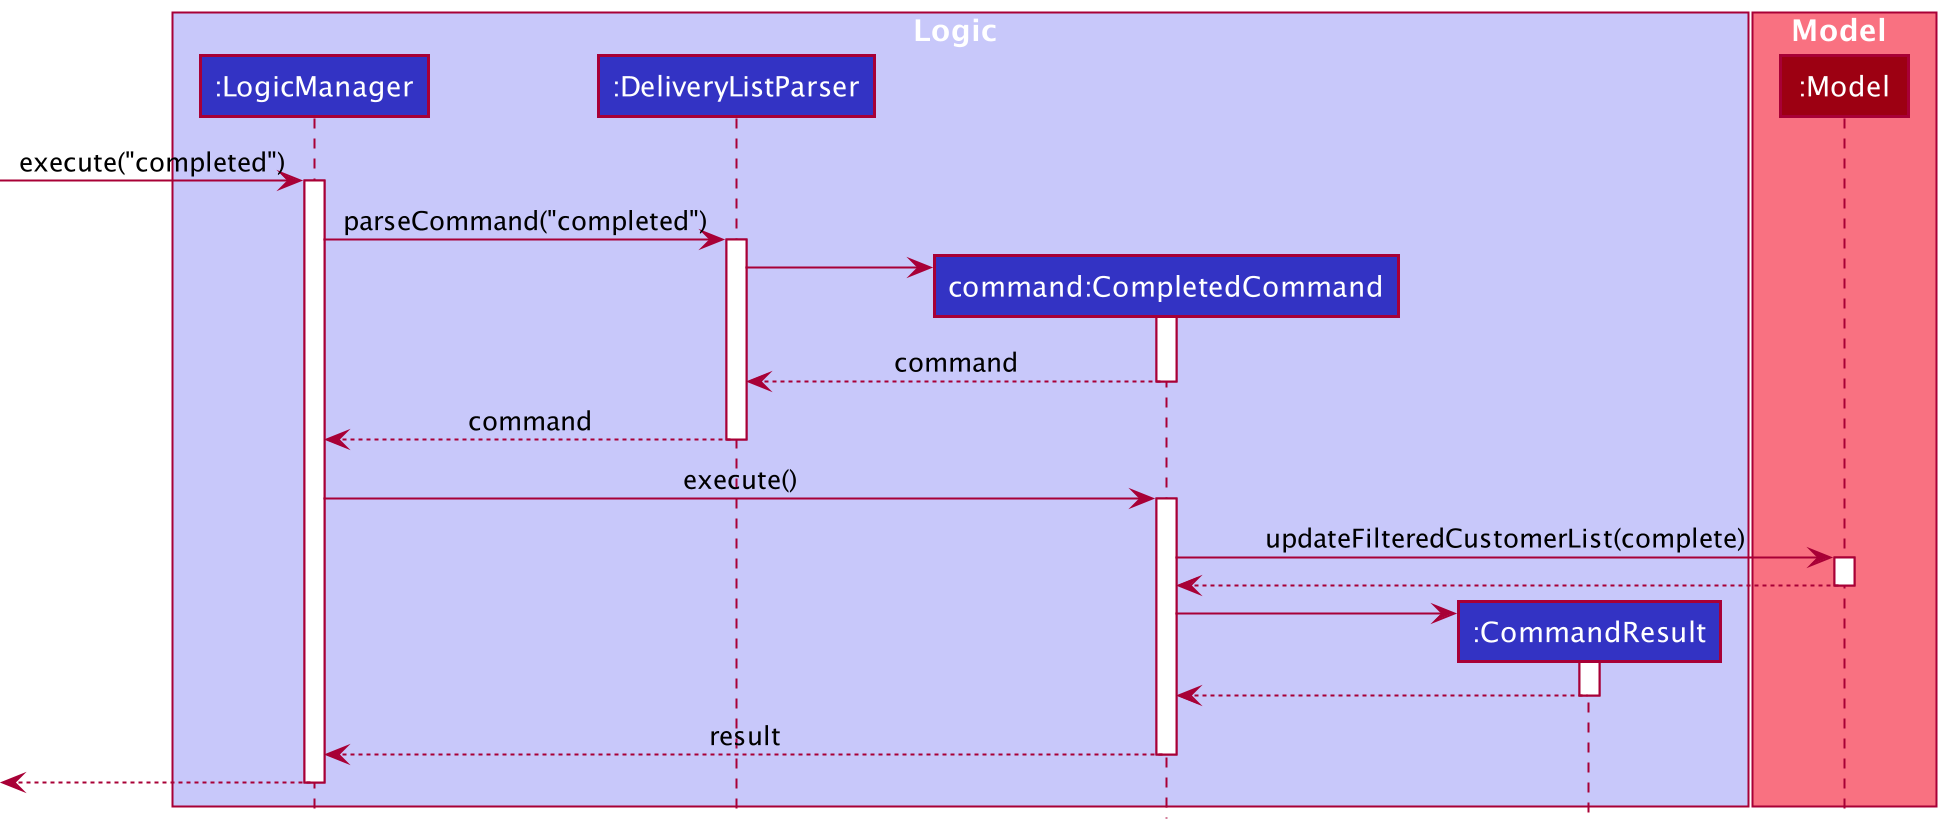

The diagram above was rendered by PlantUML. Its source (embedded in the PNG):
@startuml
!include style.puml

box Logic LOGIC_COLOR_T1
participant ":LogicManager" as LogicManager LOGIC_COLOR
participant ":DeliveryListParser" as DeliveryListParser LOGIC_COLOR
participant "command:CompletedCommand" as CompletedCommand LOGIC_COLOR
participant ":CommandResult" as CommandResult LOGIC_COLOR
end box

box Model MODEL_COLOR_T1
participant ":Model" as Model MODEL_COLOR
end box

[-> LogicManager : execute("completed")
activate LogicManager

LogicManager -> DeliveryListParser : parseCommand("completed")
activate DeliveryListParser

create CompletedCommand
DeliveryListParser -> CompletedCommand
activate CompletedCommand

CompletedCommand --> DeliveryListParser : command
deactivate CompletedCommand

DeliveryListParser --> LogicManager : command
deactivate DeliveryListParser

LogicManager -> CompletedCommand : execute()
activate CompletedCommand

CompletedCommand -> Model : updateFilteredCustomerList(complete)
activate Model

Model --> CompletedCommand
deactivate Model

create CommandResult
CompletedCommand -> CommandResult
activate CommandResult

CommandResult --> CompletedCommand
deactivate CommandResult

CompletedCommand --> LogicManager : result
deactivate CompletedCommand

[<--LogicManager
deactivate LogicManager
@enduml